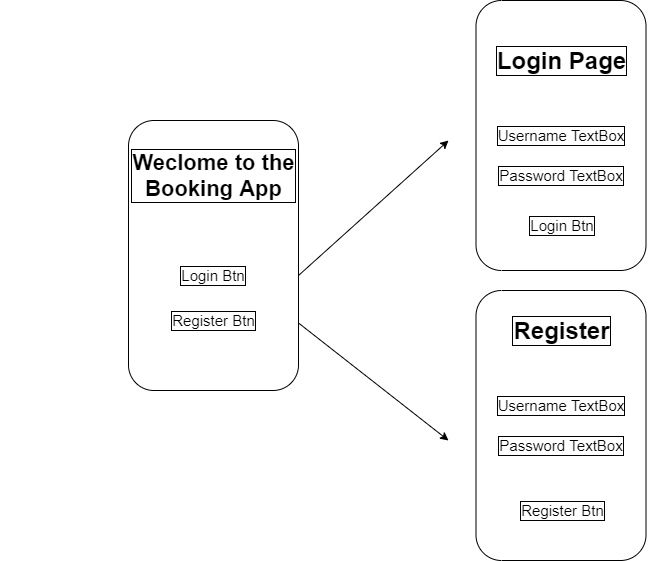

The diagram above was exported from draw.io. Its source (the exported page's mxGraphModel, read from the mxfile embedded in the PNG):
<mxGraphModel dx="1695" dy="1651" grid="1" gridSize="10" guides="1" tooltips="1" connect="1" arrows="1" fold="1" page="1" pageScale="1" pageWidth="827" pageHeight="1169" math="0" shadow="0">
  <root>
    <mxCell id="0" />
    <mxCell id="1" parent="0" />
    <mxCell id="EPG-fhVIOxgfpEewxzI--1" value="" style="rounded=1;whiteSpace=wrap;html=1;rotation=90;" parent="1" vertex="1">
      <mxGeometry x="20" y="80" width="270" height="170" as="geometry" />
    </mxCell>
    <mxCell id="EPG-fhVIOxgfpEewxzI--2" value="Login Btn" style="text;html=1;align=center;verticalAlign=middle;rounded=0;labelBorderColor=#000000;whiteSpace=wrap;fontSize=15;" parent="1" vertex="1">
      <mxGeometry x="70" y="160" width="170" height="50" as="geometry" />
    </mxCell>
    <mxCell id="EPG-fhVIOxgfpEewxzI--3" value="Weclome to the&lt;br style=&quot;font-size: 22px;&quot;&gt;Booking App" style="text;html=1;fontSize=22;fontStyle=1;verticalAlign=middle;align=center;rounded=0;labelBorderColor=#000000;" parent="1" vertex="1">
      <mxGeometry x="-57.5" y="-10" width="425" height="190" as="geometry" />
    </mxCell>
    <mxCell id="EPG-fhVIOxgfpEewxzI--4" value="Register Btn" style="text;html=1;strokeColor=none;fillColor=none;align=center;verticalAlign=middle;whiteSpace=wrap;rounded=0;fontSize=15;labelBorderColor=#000000;" parent="1" vertex="1">
      <mxGeometry x="103.75" y="210" width="102.5" height="40" as="geometry" />
    </mxCell>
    <mxCell id="EPG-fhVIOxgfpEewxzI--5" value="" style="endArrow=classic;html=1;fontSize=15;exitX=1;exitY=0.5;exitDx=0;exitDy=0;" parent="1" source="EPG-fhVIOxgfpEewxzI--2" edge="1">
      <mxGeometry width="50" height="50" relative="1" as="geometry">
        <mxPoint x="390" y="250" as="sourcePoint" />
        <mxPoint x="390" y="50" as="targetPoint" />
      </mxGeometry>
    </mxCell>
    <mxCell id="EPG-fhVIOxgfpEewxzI--6" value="" style="endArrow=classic;html=1;fontSize=15;exitX=0.75;exitY=0;exitDx=0;exitDy=0;" parent="1" source="EPG-fhVIOxgfpEewxzI--1" edge="1">
      <mxGeometry width="50" height="50" relative="1" as="geometry">
        <mxPoint x="390" y="250" as="sourcePoint" />
        <mxPoint x="390" y="350" as="targetPoint" />
      </mxGeometry>
    </mxCell>
    <mxCell id="EPG-fhVIOxgfpEewxzI--8" value="" style="rounded=1;whiteSpace=wrap;html=1;rotation=90;" parent="1" vertex="1">
      <mxGeometry x="367.5" y="-40" width="270" height="170" as="geometry" />
    </mxCell>
    <mxCell id="EPG-fhVIOxgfpEewxzI--9" value="Login Page" style="text;strokeColor=none;fillColor=none;html=1;fontSize=24;fontStyle=1;verticalAlign=middle;align=center;rounded=0;labelBorderColor=#000000;" parent="1" vertex="1">
      <mxGeometry x="418.75" y="-60" width="167.5" height="60" as="geometry" />
    </mxCell>
    <mxCell id="EPG-fhVIOxgfpEewxzI--10" value="Username TextBox" style="text;html=1;strokeColor=none;fillColor=none;align=center;verticalAlign=middle;whiteSpace=wrap;rounded=0;fontSize=15;labelBorderColor=#000000;" parent="1" vertex="1">
      <mxGeometry x="427.5" y="30" width="150" height="30" as="geometry" />
    </mxCell>
    <mxCell id="EPG-fhVIOxgfpEewxzI--11" value="Password TextBox" style="text;html=1;strokeColor=none;fillColor=none;align=center;verticalAlign=middle;whiteSpace=wrap;rounded=0;fontSize=15;labelBorderColor=#000000;" parent="1" vertex="1">
      <mxGeometry x="427.5" y="70" width="150" height="30" as="geometry" />
    </mxCell>
    <mxCell id="EPG-fhVIOxgfpEewxzI--12" value="" style="rounded=1;whiteSpace=wrap;html=1;rotation=90;" parent="1" vertex="1">
      <mxGeometry x="367.5" y="250" width="270" height="170" as="geometry" />
    </mxCell>
    <mxCell id="EPG-fhVIOxgfpEewxzI--13" value="Register" style="text;strokeColor=none;fillColor=none;html=1;fontSize=24;fontStyle=1;verticalAlign=middle;align=center;rounded=0;labelBorderColor=#000000;" parent="1" vertex="1">
      <mxGeometry x="418.75" y="210" width="167.5" height="60" as="geometry" />
    </mxCell>
    <mxCell id="EPG-fhVIOxgfpEewxzI--14" value="Username TextBox" style="text;html=1;strokeColor=none;fillColor=none;align=center;verticalAlign=middle;whiteSpace=wrap;rounded=0;fontSize=15;labelBorderColor=#000000;" parent="1" vertex="1">
      <mxGeometry x="427.5" y="300" width="150" height="30" as="geometry" />
    </mxCell>
    <mxCell id="EPG-fhVIOxgfpEewxzI--15" value="Password TextBox" style="text;html=1;strokeColor=none;fillColor=none;align=center;verticalAlign=middle;whiteSpace=wrap;rounded=0;fontSize=15;labelBorderColor=#000000;" parent="1" vertex="1">
      <mxGeometry x="427.5" y="340" width="150" height="30" as="geometry" />
    </mxCell>
    <mxCell id="DW5edVlLOHiI5rdFVNv1-1" value="Login Btn" style="text;html=1;align=center;verticalAlign=middle;rounded=0;labelBorderColor=#000000;whiteSpace=wrap;fontSize=15;" parent="1" vertex="1">
      <mxGeometry x="418.75" y="110" width="170" height="50" as="geometry" />
    </mxCell>
    <mxCell id="DW5edVlLOHiI5rdFVNv1-2" value="Register Btn" style="text;html=1;strokeColor=none;fillColor=none;align=center;verticalAlign=middle;whiteSpace=wrap;rounded=0;fontSize=15;labelBorderColor=#000000;" parent="1" vertex="1">
      <mxGeometry x="452.5" y="400" width="102.5" height="40" as="geometry" />
    </mxCell>
  </root>
</mxGraphModel>